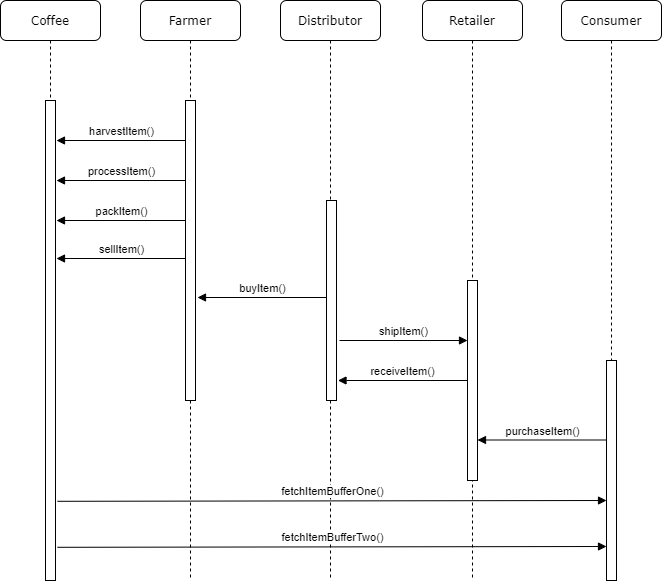

The diagram above was exported from draw.io. Its source (the exported page's mxGraphModel, read from the mxfile embedded in the PNG):
<mxGraphModel dx="1422" dy="713" grid="1" gridSize="10" guides="1" tooltips="1" connect="1" arrows="1" fold="1" page="1" pageScale="1" pageWidth="1100" pageHeight="850" background="#ffffff" math="0" shadow="0">
  <root>
    <mxCell id="0" />
    <mxCell id="1" parent="0" />
    <mxCell id="7baba1c4bc27f4b0-2" value="Farmer" style="shape=umlLifeline;perimeter=lifelinePerimeter;whiteSpace=wrap;html=1;container=1;collapsible=0;recursiveResize=0;outlineConnect=0;rounded=1;shadow=0;comic=0;labelBackgroundColor=none;strokeWidth=1;fontFamily=Verdana;fontSize=12;align=center;" parent="1" vertex="1">
      <mxGeometry x="240" y="80" width="100" height="580" as="geometry" />
    </mxCell>
    <mxCell id="7baba1c4bc27f4b0-10" value="" style="html=1;points=[];perimeter=orthogonalPerimeter;rounded=0;shadow=0;comic=0;labelBackgroundColor=none;strokeWidth=1;fontFamily=Verdana;fontSize=12;align=center;" parent="7baba1c4bc27f4b0-2" vertex="1">
      <mxGeometry x="45" y="100" width="10" height="300" as="geometry" />
    </mxCell>
    <mxCell id="7baba1c4bc27f4b0-3" value="Distributor" style="shape=umlLifeline;perimeter=lifelinePerimeter;whiteSpace=wrap;html=1;container=1;collapsible=0;recursiveResize=0;outlineConnect=0;rounded=1;shadow=0;comic=0;labelBackgroundColor=none;strokeWidth=1;fontFamily=Verdana;fontSize=12;align=center;" parent="1" vertex="1">
      <mxGeometry x="380" y="80" width="100" height="580" as="geometry" />
    </mxCell>
    <mxCell id="7baba1c4bc27f4b0-13" value="" style="html=1;points=[];perimeter=orthogonalPerimeter;rounded=0;shadow=0;comic=0;labelBackgroundColor=none;strokeWidth=1;fontFamily=Verdana;fontSize=12;align=center;" parent="7baba1c4bc27f4b0-3" vertex="1">
      <mxGeometry x="46" y="200" width="10" height="200" as="geometry" />
    </mxCell>
    <mxCell id="7baba1c4bc27f4b0-4" value="Retailer" style="shape=umlLifeline;perimeter=lifelinePerimeter;whiteSpace=wrap;html=1;container=1;collapsible=0;recursiveResize=0;outlineConnect=0;rounded=1;shadow=0;comic=0;labelBackgroundColor=none;strokeWidth=1;fontFamily=Verdana;fontSize=12;align=center;" parent="1" vertex="1">
      <mxGeometry x="522" y="80" width="100" height="580" as="geometry" />
    </mxCell>
    <mxCell id="7baba1c4bc27f4b0-5" value="Consumer" style="shape=umlLifeline;perimeter=lifelinePerimeter;whiteSpace=wrap;html=1;container=1;collapsible=0;recursiveResize=0;outlineConnect=0;rounded=1;shadow=0;comic=0;labelBackgroundColor=none;strokeWidth=1;fontFamily=Verdana;fontSize=12;align=center;" parent="1" vertex="1">
      <mxGeometry x="661" y="80" width="100" height="580" as="geometry" />
    </mxCell>
    <mxCell id="7baba1c4bc27f4b0-8" value="Coffee" style="shape=umlLifeline;perimeter=lifelinePerimeter;whiteSpace=wrap;html=1;container=1;collapsible=0;recursiveResize=0;outlineConnect=0;rounded=1;shadow=0;comic=0;labelBackgroundColor=none;strokeWidth=1;fontFamily=Verdana;fontSize=12;align=center;" parent="1" vertex="1">
      <mxGeometry x="100" y="80" width="100" height="580" as="geometry" />
    </mxCell>
    <mxCell id="7baba1c4bc27f4b0-9" value="" style="html=1;points=[];perimeter=orthogonalPerimeter;rounded=0;shadow=0;comic=0;labelBackgroundColor=none;strokeWidth=1;fontFamily=Verdana;fontSize=12;align=center;" parent="7baba1c4bc27f4b0-8" vertex="1">
      <mxGeometry x="45" y="100" width="10" height="480" as="geometry" />
    </mxCell>
    <mxCell id="7baba1c4bc27f4b0-16" value="" style="html=1;points=[];perimeter=orthogonalPerimeter;rounded=0;shadow=0;comic=0;labelBackgroundColor=none;strokeWidth=1;fontFamily=Verdana;fontSize=12;align=center;" parent="1" vertex="1">
      <mxGeometry x="567" y="360" width="10" height="200" as="geometry" />
    </mxCell>
    <mxCell id="7baba1c4bc27f4b0-19" value="" style="html=1;points=[];perimeter=orthogonalPerimeter;rounded=0;shadow=0;comic=0;labelBackgroundColor=none;strokeWidth=1;fontFamily=Verdana;fontSize=12;align=center;" parent="1" vertex="1">
      <mxGeometry x="706" y="440" width="10" height="220" as="geometry" />
    </mxCell>
    <mxCell id="4x4vH3NQYQTQ__wZF1dT-3" value="harvestItem()" style="html=1;verticalAlign=bottom;endArrow=block;" parent="1" edge="1">
      <mxGeometry width="80" relative="1" as="geometry">
        <mxPoint x="285.5" y="220" as="sourcePoint" />
        <mxPoint x="156" y="220" as="targetPoint" />
      </mxGeometry>
    </mxCell>
    <mxCell id="4x4vH3NQYQTQ__wZF1dT-4" value="processItem()" style="html=1;verticalAlign=bottom;endArrow=block;" parent="1" edge="1">
      <mxGeometry width="80" relative="1" as="geometry">
        <mxPoint x="285.5" y="260" as="sourcePoint" />
        <mxPoint x="156" y="260" as="targetPoint" />
      </mxGeometry>
    </mxCell>
    <mxCell id="4x4vH3NQYQTQ__wZF1dT-5" value="packItem()" style="html=1;verticalAlign=bottom;endArrow=block;" parent="1" edge="1">
      <mxGeometry width="80" relative="1" as="geometry">
        <mxPoint x="285.5" y="300" as="sourcePoint" />
        <mxPoint x="156" y="300" as="targetPoint" />
      </mxGeometry>
    </mxCell>
    <mxCell id="4x4vH3NQYQTQ__wZF1dT-6" value="sellItem()" style="html=1;verticalAlign=bottom;endArrow=block;" parent="1" edge="1">
      <mxGeometry width="80" relative="1" as="geometry">
        <mxPoint x="285.5" y="338" as="sourcePoint" />
        <mxPoint x="156" y="338" as="targetPoint" />
      </mxGeometry>
    </mxCell>
    <mxCell id="4x4vH3NQYQTQ__wZF1dT-11" value="shipItem()" style="html=1;verticalAlign=bottom;endArrow=block;" parent="1" target="7baba1c4bc27f4b0-16" edge="1">
      <mxGeometry width="80" relative="1" as="geometry">
        <mxPoint x="439" y="420" as="sourcePoint" />
        <mxPoint x="519" y="420" as="targetPoint" />
      </mxGeometry>
    </mxCell>
    <mxCell id="4x4vH3NQYQTQ__wZF1dT-12" value="buyItem()" style="html=1;verticalAlign=bottom;endArrow=block;" parent="1" edge="1">
      <mxGeometry width="80" relative="1" as="geometry">
        <mxPoint x="426.5" y="377" as="sourcePoint" />
        <mxPoint x="297" y="377" as="targetPoint" />
      </mxGeometry>
    </mxCell>
    <mxCell id="4x4vH3NQYQTQ__wZF1dT-13" value="receiveItem()" style="html=1;verticalAlign=bottom;endArrow=block;" parent="1" edge="1">
      <mxGeometry width="80" relative="1" as="geometry">
        <mxPoint x="567" y="460" as="sourcePoint" />
        <mxPoint x="437.5" y="460" as="targetPoint" />
      </mxGeometry>
    </mxCell>
    <mxCell id="4x4vH3NQYQTQ__wZF1dT-15" value="purchaseItem()" style="html=1;verticalAlign=bottom;endArrow=block;" parent="1" edge="1">
      <mxGeometry width="80" relative="1" as="geometry">
        <mxPoint x="706.5" y="519.5" as="sourcePoint" />
        <mxPoint x="577" y="519.5" as="targetPoint" />
      </mxGeometry>
    </mxCell>
    <mxCell id="4x4vH3NQYQTQ__wZF1dT-16" value="fetchItemBufferOne()" style="html=1;verticalAlign=bottom;endArrow=block;exitX=1.2;exitY=0.835;exitDx=0;exitDy=0;exitPerimeter=0;" parent="1" source="7baba1c4bc27f4b0-9" edge="1">
      <mxGeometry width="80" relative="1" as="geometry">
        <mxPoint x="160" y="580" as="sourcePoint" />
        <mxPoint x="706" y="580" as="targetPoint" />
      </mxGeometry>
    </mxCell>
    <mxCell id="4x4vH3NQYQTQ__wZF1dT-18" value="fetchItemBufferTwo()" style="html=1;verticalAlign=bottom;endArrow=block;exitX=1.2;exitY=0.835;exitDx=0;exitDy=0;exitPerimeter=0;" parent="1" edge="1">
      <mxGeometry width="80" relative="1" as="geometry">
        <mxPoint x="157" y="626.8" as="sourcePoint" />
        <mxPoint x="706" y="626" as="targetPoint" />
      </mxGeometry>
    </mxCell>
  </root>
</mxGraphModel>